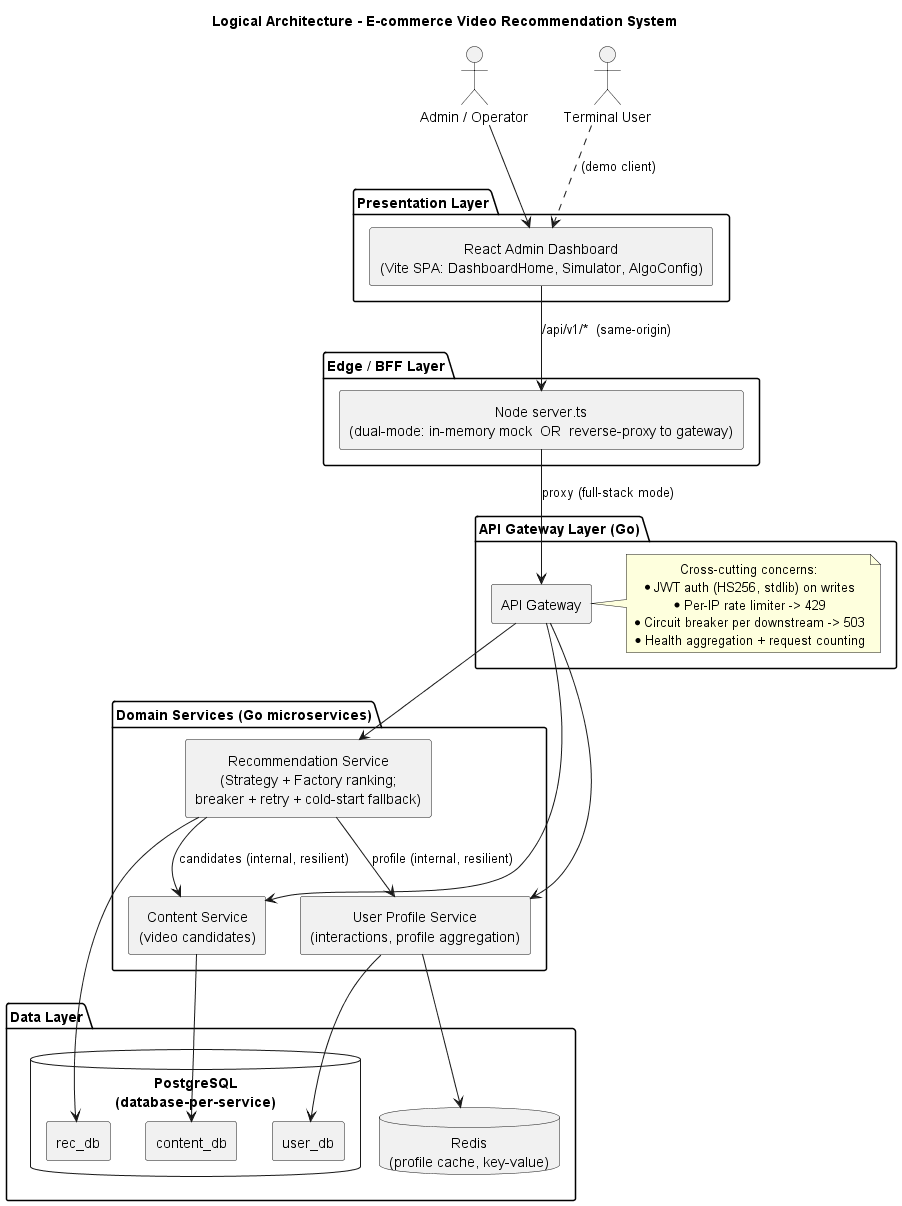

The diagram above was rendered by PlantUML. Its source (embedded in the PNG):
@startuml logical-architecture
title Logical Architecture - E-commerce Video Recommendation System

skinparam componentStyle rectangle
skinparam shadowing false
skinparam defaultTextAlignment center

actor "Admin / Operator" as admin
actor "Terminal User" as user

package "Presentation Layer" {
  [React Admin Dashboard\n(Vite SPA: DashboardHome, Simulator, AlgoConfig)] as react
}

package "Edge / BFF Layer" {
  [Node server.ts\n(dual-mode: in-memory mock  OR  reverse-proxy to gateway)] as bff
}

package "API Gateway Layer (Go)" {
  [API Gateway] as gw
  note right of gw
    Cross-cutting concerns:
    * JWT auth (HS256, stdlib) on writes
    * Per-IP rate limiter -> 429
    * Circuit breaker per downstream -> 503
    * Health aggregation + request counting
  end note
}

package "Domain Services (Go microservices)" {
  [Recommendation Service\n(Strategy + Factory ranking;\nbreaker + retry + cold-start fallback)] as rec
  [User Profile Service\n(interactions, profile aggregation)] as usvc
  [Content Service\n(video candidates)] as csvc
}

package "Data Layer" {
  database "PostgreSQL\n(database-per-service)" as pg {
    [user_db]
    [content_db]
    [rec_db]
  }
  database "Redis\n(profile cache, key-value)" as redis
}

admin --> react
user ..> react : (demo client)
react --> bff : /api/v1/*  (same-origin)
bff --> gw : proxy (full-stack mode)

gw --> rec
gw --> usvc
gw --> csvc

rec --> usvc : profile (internal, resilient)
rec --> csvc : candidates (internal, resilient)
rec --> rec_db
usvc --> user_db
usvc --> redis
csvc --> content_db
@enduml